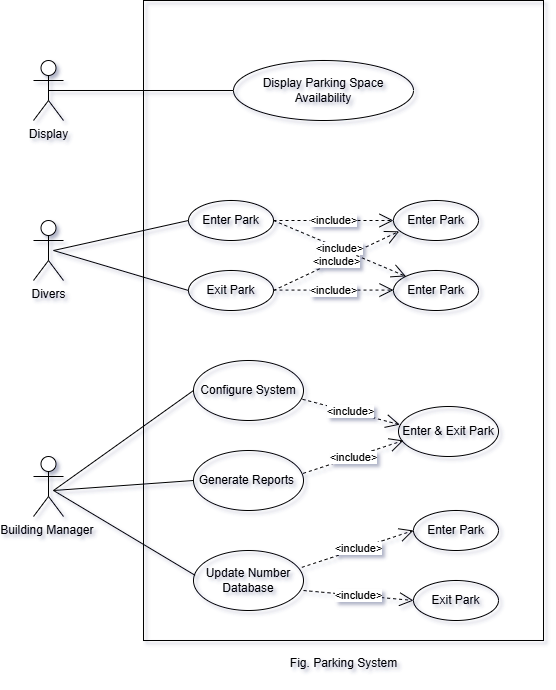

The diagram above was exported from draw.io. Its source (the exported page's mxGraphModel, read from the mxfile embedded in the PNG):
<mxGraphModel dx="875" dy="516" grid="1" gridSize="10" guides="1" tooltips="1" connect="1" arrows="1" fold="1" page="1" pageScale="1" pageWidth="1169" pageHeight="827" math="0" shadow="0">
  <root>
    <mxCell id="0" />
    <mxCell id="1" parent="0" />
    <mxCell id="JdDUfBmwFvLnXOt9pUxk-1" value="" style="rounded=0;whiteSpace=wrap;html=1;fillColor=none;" vertex="1" parent="1">
      <mxGeometry x="200" y="40" width="400" height="640" as="geometry" />
    </mxCell>
    <mxCell id="JdDUfBmwFvLnXOt9pUxk-2" value="Display" style="shape=umlActor;verticalLabelPosition=bottom;verticalAlign=top;html=1;outlineConnect=0;" vertex="1" parent="1">
      <mxGeometry x="90" y="100" width="30" height="60" as="geometry" />
    </mxCell>
    <mxCell id="JdDUfBmwFvLnXOt9pUxk-3" value="Display Parking Space Availability" style="ellipse;whiteSpace=wrap;html=1;fillColor=none;" vertex="1" parent="1">
      <mxGeometry x="290" y="100" width="180" height="60" as="geometry" />
    </mxCell>
    <mxCell id="JdDUfBmwFvLnXOt9pUxk-4" value="Divers" style="shape=umlActor;verticalLabelPosition=bottom;verticalAlign=top;html=1;outlineConnect=0;" vertex="1" parent="1">
      <mxGeometry x="90" y="260" width="30" height="60" as="geometry" />
    </mxCell>
    <mxCell id="JdDUfBmwFvLnXOt9pUxk-9" value="Enter Park" style="ellipse;whiteSpace=wrap;html=1;fillColor=none;" vertex="1" parent="1">
      <mxGeometry x="245" y="240" width="85" height="40" as="geometry" />
    </mxCell>
    <mxCell id="JdDUfBmwFvLnXOt9pUxk-10" value="Exit Park" style="ellipse;whiteSpace=wrap;html=1;fillColor=none;" vertex="1" parent="1">
      <mxGeometry x="245" y="310" width="85" height="40" as="geometry" />
    </mxCell>
    <mxCell id="JdDUfBmwFvLnXOt9pUxk-11" value="Enter Park" style="ellipse;whiteSpace=wrap;html=1;fillColor=none;" vertex="1" parent="1">
      <mxGeometry x="450" y="240" width="85" height="40" as="geometry" />
    </mxCell>
    <mxCell id="JdDUfBmwFvLnXOt9pUxk-12" value="Enter Park" style="ellipse;whiteSpace=wrap;html=1;fillColor=none;" vertex="1" parent="1">
      <mxGeometry x="450" y="310" width="85" height="40" as="geometry" />
    </mxCell>
    <mxCell id="JdDUfBmwFvLnXOt9pUxk-13" value="&amp;lt;include&amp;gt;" style="endArrow=open;endSize=12;dashed=1;html=1;rounded=0;exitX=1;exitY=0.5;exitDx=0;exitDy=0;entryX=0;entryY=0.5;entryDx=0;entryDy=0;" edge="1" parent="1" source="JdDUfBmwFvLnXOt9pUxk-9" target="JdDUfBmwFvLnXOt9pUxk-11">
      <mxGeometry width="160" relative="1" as="geometry">
        <mxPoint x="300" y="280" as="sourcePoint" />
        <mxPoint x="460" y="280" as="targetPoint" />
      </mxGeometry>
    </mxCell>
    <mxCell id="JdDUfBmwFvLnXOt9pUxk-15" value="&amp;lt;include&amp;gt;" style="endArrow=open;endSize=12;dashed=1;html=1;rounded=0;exitX=1;exitY=0.5;exitDx=0;exitDy=0;entryX=0;entryY=0.5;entryDx=0;entryDy=0;" edge="1" parent="1">
      <mxGeometry width="160" relative="1" as="geometry">
        <mxPoint x="330" y="329.58" as="sourcePoint" />
        <mxPoint x="450" y="329.58" as="targetPoint" />
      </mxGeometry>
    </mxCell>
    <mxCell id="JdDUfBmwFvLnXOt9pUxk-16" value="&amp;lt;include&amp;gt;" style="endArrow=open;endSize=12;dashed=1;html=1;rounded=0;exitX=1;exitY=0.5;exitDx=0;exitDy=0;entryX=0.067;entryY=0.771;entryDx=0;entryDy=0;entryPerimeter=0;" edge="1" parent="1" source="JdDUfBmwFvLnXOt9pUxk-10" target="JdDUfBmwFvLnXOt9pUxk-11">
      <mxGeometry width="160" relative="1" as="geometry">
        <mxPoint x="340" y="339.58" as="sourcePoint" />
        <mxPoint x="460" y="339.58" as="targetPoint" />
      </mxGeometry>
    </mxCell>
    <mxCell id="JdDUfBmwFvLnXOt9pUxk-17" value="&amp;lt;include&amp;gt;" style="endArrow=open;endSize=12;dashed=1;html=1;rounded=0;exitX=1;exitY=0.5;exitDx=0;exitDy=0;entryX=0;entryY=0;entryDx=0;entryDy=0;" edge="1" parent="1" source="JdDUfBmwFvLnXOt9pUxk-9" target="JdDUfBmwFvLnXOt9pUxk-12">
      <mxGeometry width="160" relative="1" as="geometry">
        <mxPoint x="340" y="270" as="sourcePoint" />
        <mxPoint x="460" y="270" as="targetPoint" />
      </mxGeometry>
    </mxCell>
    <mxCell id="JdDUfBmwFvLnXOt9pUxk-19" value="" style="endArrow=none;html=1;rounded=0;entryX=0;entryY=0.5;entryDx=0;entryDy=0;exitX=0;exitY=0.5;exitDx=0;exitDy=0;" edge="1" parent="1" source="JdDUfBmwFvLnXOt9pUxk-10" target="JdDUfBmwFvLnXOt9pUxk-9">
      <mxGeometry width="50" height="50" relative="1" as="geometry">
        <mxPoint x="410" y="330" as="sourcePoint" />
        <mxPoint x="460" y="280" as="targetPoint" />
        <Array as="points">
          <mxPoint x="110" y="290" />
        </Array>
      </mxGeometry>
    </mxCell>
    <mxCell id="JdDUfBmwFvLnXOt9pUxk-20" value="" style="endArrow=none;html=1;rounded=0;exitX=0.5;exitY=0.5;exitDx=0;exitDy=0;exitPerimeter=0;entryX=0;entryY=0.5;entryDx=0;entryDy=0;" edge="1" parent="1" source="JdDUfBmwFvLnXOt9pUxk-2" target="JdDUfBmwFvLnXOt9pUxk-3">
      <mxGeometry width="50" height="50" relative="1" as="geometry">
        <mxPoint x="200" y="155" as="sourcePoint" />
        <mxPoint x="250" y="105" as="targetPoint" />
      </mxGeometry>
    </mxCell>
    <mxCell id="JdDUfBmwFvLnXOt9pUxk-21" value="Configure System" style="ellipse;whiteSpace=wrap;html=1;fillColor=none;" vertex="1" parent="1">
      <mxGeometry x="250" y="400" width="110" height="60" as="geometry" />
    </mxCell>
    <mxCell id="JdDUfBmwFvLnXOt9pUxk-23" value="Generate Reports&amp;nbsp;" style="ellipse;whiteSpace=wrap;html=1;fillColor=none;" vertex="1" parent="1">
      <mxGeometry x="250" y="490" width="110" height="60" as="geometry" />
    </mxCell>
    <mxCell id="JdDUfBmwFvLnXOt9pUxk-24" value="Update Number&lt;div&gt;Database&lt;/div&gt;" style="ellipse;whiteSpace=wrap;html=1;fillColor=none;" vertex="1" parent="1">
      <mxGeometry x="250" y="590" width="110" height="60" as="geometry" />
    </mxCell>
    <mxCell id="JdDUfBmwFvLnXOt9pUxk-25" value="Building Manager&amp;nbsp;" style="shape=umlActor;verticalLabelPosition=bottom;verticalAlign=top;html=1;outlineConnect=0;" vertex="1" parent="1">
      <mxGeometry x="90" y="496" width="30" height="60" as="geometry" />
    </mxCell>
    <mxCell id="JdDUfBmwFvLnXOt9pUxk-26" value="" style="endArrow=none;html=1;rounded=0;exitX=0.015;exitY=0.414;exitDx=0;exitDy=0;exitPerimeter=0;entryX=0;entryY=0.5;entryDx=0;entryDy=0;" edge="1" parent="1" source="JdDUfBmwFvLnXOt9pUxk-24" target="JdDUfBmwFvLnXOt9pUxk-21">
      <mxGeometry width="50" height="50" relative="1" as="geometry">
        <mxPoint x="410" y="470" as="sourcePoint" />
        <mxPoint x="460" y="420" as="targetPoint" />
        <Array as="points">
          <mxPoint x="110" y="530" />
        </Array>
      </mxGeometry>
    </mxCell>
    <mxCell id="JdDUfBmwFvLnXOt9pUxk-27" value="" style="endArrow=none;html=1;rounded=0;entryX=0;entryY=0.5;entryDx=0;entryDy=0;" edge="1" parent="1" target="JdDUfBmwFvLnXOt9pUxk-23">
      <mxGeometry width="50" height="50" relative="1" as="geometry">
        <mxPoint x="110" y="530" as="sourcePoint" />
        <mxPoint x="460" y="420" as="targetPoint" />
      </mxGeometry>
    </mxCell>
    <mxCell id="JdDUfBmwFvLnXOt9pUxk-30" value="Enter Park" style="ellipse;whiteSpace=wrap;html=1;fillColor=none;" vertex="1" parent="1">
      <mxGeometry x="470" y="550" width="85" height="40" as="geometry" />
    </mxCell>
    <mxCell id="JdDUfBmwFvLnXOt9pUxk-31" value="Exit Park" style="ellipse;whiteSpace=wrap;html=1;fillColor=none;" vertex="1" parent="1">
      <mxGeometry x="470" y="620" width="85" height="40" as="geometry" />
    </mxCell>
    <mxCell id="JdDUfBmwFvLnXOt9pUxk-32" value="&amp;lt;include&amp;gt;" style="endArrow=open;endSize=12;dashed=1;html=1;rounded=0;exitX=1;exitY=0.667;exitDx=0;exitDy=0;entryX=0;entryY=0.5;entryDx=0;entryDy=0;exitPerimeter=0;" edge="1" parent="1" source="JdDUfBmwFvLnXOt9pUxk-24" target="JdDUfBmwFvLnXOt9pUxk-31">
      <mxGeometry width="160" relative="1" as="geometry">
        <mxPoint x="360" y="630" as="sourcePoint" />
        <mxPoint x="480" y="630" as="targetPoint" />
      </mxGeometry>
    </mxCell>
    <mxCell id="JdDUfBmwFvLnXOt9pUxk-34" value="&amp;lt;include&amp;gt;" style="endArrow=open;endSize=12;dashed=1;html=1;rounded=0;exitX=0.985;exitY=0.281;exitDx=0;exitDy=0;entryX=0;entryY=0.5;entryDx=0;entryDy=0;exitPerimeter=0;" edge="1" parent="1" source="JdDUfBmwFvLnXOt9pUxk-24" target="JdDUfBmwFvLnXOt9pUxk-30">
      <mxGeometry width="160" relative="1" as="geometry">
        <mxPoint x="370" y="630" as="sourcePoint" />
        <mxPoint x="480" y="650" as="targetPoint" />
      </mxGeometry>
    </mxCell>
    <mxCell id="JdDUfBmwFvLnXOt9pUxk-35" value="Enter &amp;amp;&amp;nbsp;&lt;span style=&quot;background-color: transparent; color: light-dark(rgb(0, 0, 0), rgb(255, 255, 255));&quot;&gt;Exit Park&lt;/span&gt;" style="ellipse;whiteSpace=wrap;html=1;fillColor=none;" vertex="1" parent="1">
      <mxGeometry x="455" y="446" width="100" height="50" as="geometry" />
    </mxCell>
    <mxCell id="JdDUfBmwFvLnXOt9pUxk-36" value="&amp;lt;include&amp;gt;" style="endArrow=open;endSize=12;dashed=1;html=1;rounded=0;exitX=0.991;exitY=0.647;exitDx=0;exitDy=0;entryX=0.013;entryY=0.363;entryDx=0;entryDy=0;exitPerimeter=0;entryPerimeter=0;" edge="1" parent="1" source="JdDUfBmwFvLnXOt9pUxk-21" target="JdDUfBmwFvLnXOt9pUxk-35">
      <mxGeometry width="160" relative="1" as="geometry">
        <mxPoint x="344" y="507" as="sourcePoint" />
        <mxPoint x="456" y="470" as="targetPoint" />
      </mxGeometry>
    </mxCell>
    <mxCell id="JdDUfBmwFvLnXOt9pUxk-38" value="&amp;lt;include&amp;gt;" style="endArrow=open;endSize=12;dashed=1;html=1;rounded=0;exitX=0.997;exitY=0.381;exitDx=0;exitDy=0;entryX=0.05;entryY=0.68;entryDx=0;entryDy=0;entryPerimeter=0;exitPerimeter=0;" edge="1" parent="1" source="JdDUfBmwFvLnXOt9pUxk-23" target="JdDUfBmwFvLnXOt9pUxk-35">
      <mxGeometry width="160" relative="1" as="geometry">
        <mxPoint x="369" y="449" as="sourcePoint" />
        <mxPoint x="466" y="480" as="targetPoint" />
      </mxGeometry>
    </mxCell>
    <mxCell id="JdDUfBmwFvLnXOt9pUxk-39" value="&lt;font&gt;Fig. Parking System&lt;/font&gt;" style="text;html=1;align=center;verticalAlign=middle;resizable=0;points=[];autosize=1;strokeColor=none;fillColor=none;" vertex="1" parent="1">
      <mxGeometry x="335" y="688" width="130" height="30" as="geometry" />
    </mxCell>
  </root>
</mxGraphModel>